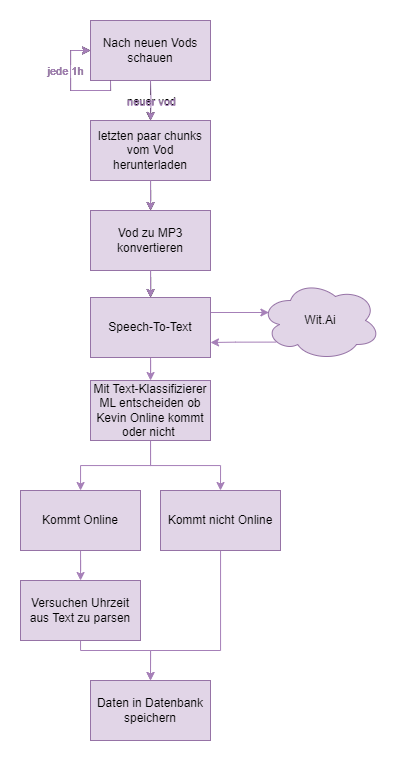

The diagram above was exported from draw.io. Its source (the exported page's mxGraphModel, read from the mxfile embedded in the PNG):
<mxGraphModel dx="1687" dy="822" grid="1" gridSize="10" guides="1" tooltips="1" connect="1" arrows="1" fold="1" page="1" pageScale="1" pageWidth="827" pageHeight="1169" math="0" shadow="0">
  <root>
    <mxCell id="0" />
    <mxCell id="1" parent="0" />
    <mxCell id="g9voFo_2JGkJO-GbzqrQ-4" style="edgeStyle=orthogonalEdgeStyle;rounded=0;orthogonalLoop=1;jettySize=auto;html=1;" edge="1" parent="1" source="g9voFo_2JGkJO-GbzqrQ-1" target="g9voFo_2JGkJO-GbzqrQ-5">
      <mxGeometry relative="1" as="geometry">
        <mxPoint x="390" y="70" as="targetPoint" />
      </mxGeometry>
    </mxCell>
    <mxCell id="g9voFo_2JGkJO-GbzqrQ-6" value="neuer vod" style="edgeLabel;html=1;align=center;verticalAlign=middle;resizable=0;points=[];" vertex="1" connectable="0" parent="g9voFo_2JGkJO-GbzqrQ-4">
      <mxGeometry x="-0.3489" relative="1" as="geometry">
        <mxPoint y="7" as="offset" />
      </mxGeometry>
    </mxCell>
    <mxCell id="g9voFo_2JGkJO-GbzqrQ-1" value="Nach neuen Vods schauen" style="rounded=0;whiteSpace=wrap;html=1;fillColor=#e1d5e7;strokeColor=#9673a6;" vertex="1" parent="1">
      <mxGeometry x="130" y="40" width="120" height="60" as="geometry" />
    </mxCell>
    <mxCell id="g9voFo_2JGkJO-GbzqrQ-2" style="edgeStyle=orthogonalEdgeStyle;rounded=0;orthogonalLoop=1;jettySize=auto;html=1;entryX=0;entryY=0.5;entryDx=0;entryDy=0;" edge="1" parent="1" target="g9voFo_2JGkJO-GbzqrQ-1">
      <mxGeometry relative="1" as="geometry">
        <mxPoint x="150" y="100" as="sourcePoint" />
        <Array as="points">
          <mxPoint x="150" y="110" />
          <mxPoint x="110" y="110" />
          <mxPoint x="110" y="70" />
        </Array>
      </mxGeometry>
    </mxCell>
    <mxCell id="g9voFo_2JGkJO-GbzqrQ-3" value="jede 1h" style="edgeLabel;html=1;align=center;verticalAlign=middle;resizable=0;points=[];" vertex="1" connectable="0" parent="g9voFo_2JGkJO-GbzqrQ-2">
      <mxGeometry x="-0.1905" relative="1" as="geometry">
        <mxPoint x="-11" y="-20" as="offset" />
      </mxGeometry>
    </mxCell>
    <mxCell id="g9voFo_2JGkJO-GbzqrQ-8" value="" style="edgeStyle=orthogonalEdgeStyle;rounded=0;orthogonalLoop=1;jettySize=auto;html=1;" edge="1" parent="1" source="g9voFo_2JGkJO-GbzqrQ-5" target="g9voFo_2JGkJO-GbzqrQ-7">
      <mxGeometry relative="1" as="geometry" />
    </mxCell>
    <mxCell id="g9voFo_2JGkJO-GbzqrQ-5" value="letzten paar chunks vom&amp;nbsp;Vod herunterladen" style="rounded=0;whiteSpace=wrap;html=1;fillColor=#e1d5e7;strokeColor=#9673a6;" vertex="1" parent="1">
      <mxGeometry x="130" y="140" width="120" height="60" as="geometry" />
    </mxCell>
    <mxCell id="g9voFo_2JGkJO-GbzqrQ-10" value="" style="edgeStyle=orthogonalEdgeStyle;rounded=0;orthogonalLoop=1;jettySize=auto;html=1;" edge="1" parent="1" source="g9voFo_2JGkJO-GbzqrQ-7" target="g9voFo_2JGkJO-GbzqrQ-9">
      <mxGeometry relative="1" as="geometry" />
    </mxCell>
    <mxCell id="g9voFo_2JGkJO-GbzqrQ-7" value="Vod zu MP3 konvertieren" style="rounded=0;whiteSpace=wrap;html=1;fillColor=#e1d5e7;strokeColor=#9673a6;" vertex="1" parent="1">
      <mxGeometry x="130" y="230" width="120" height="60" as="geometry" />
    </mxCell>
    <mxCell id="g9voFo_2JGkJO-GbzqrQ-11" style="edgeStyle=orthogonalEdgeStyle;rounded=0;orthogonalLoop=1;jettySize=auto;html=1;exitX=1;exitY=0.25;exitDx=0;exitDy=0;entryX=0.07;entryY=0.4;entryDx=0;entryDy=0;entryPerimeter=0;strokeColor=#A680B8;" edge="1" parent="1" source="g9voFo_2JGkJO-GbzqrQ-9" target="g9voFo_2JGkJO-GbzqrQ-12">
      <mxGeometry relative="1" as="geometry">
        <mxPoint x="390" y="331.8965517241379" as="targetPoint" />
      </mxGeometry>
    </mxCell>
    <mxCell id="g9voFo_2JGkJO-GbzqrQ-16" value="" style="edgeStyle=orthogonalEdgeStyle;rounded=0;orthogonalLoop=1;jettySize=auto;html=1;strokeColor=#A680B8;" edge="1" parent="1" source="g9voFo_2JGkJO-GbzqrQ-9" target="g9voFo_2JGkJO-GbzqrQ-15">
      <mxGeometry relative="1" as="geometry" />
    </mxCell>
    <mxCell id="g9voFo_2JGkJO-GbzqrQ-9" value="Speech-To-Text" style="whiteSpace=wrap;html=1;rounded=0;fillColor=#e1d5e7;strokeColor=#9673a6;" vertex="1" parent="1">
      <mxGeometry x="130" y="317" width="120" height="60" as="geometry" />
    </mxCell>
    <mxCell id="g9voFo_2JGkJO-GbzqrQ-13" style="edgeStyle=orthogonalEdgeStyle;rounded=0;orthogonalLoop=1;jettySize=auto;html=1;exitX=0.13;exitY=0.77;exitDx=0;exitDy=0;exitPerimeter=0;entryX=1;entryY=0.75;entryDx=0;entryDy=0;strokeColor=#A680B8;" edge="1" parent="1" source="g9voFo_2JGkJO-GbzqrQ-12" target="g9voFo_2JGkJO-GbzqrQ-9">
      <mxGeometry relative="1" as="geometry" />
    </mxCell>
    <mxCell id="g9voFo_2JGkJO-GbzqrQ-12" value="Wit.Ai" style="ellipse;shape=cloud;whiteSpace=wrap;html=1;fillColor=#e1d5e7;strokeColor=#9673a6;" vertex="1" parent="1">
      <mxGeometry x="300" y="300" width="120" height="80" as="geometry" />
    </mxCell>
    <mxCell id="g9voFo_2JGkJO-GbzqrQ-18" value="" style="edgeStyle=orthogonalEdgeStyle;rounded=0;orthogonalLoop=1;jettySize=auto;html=1;strokeColor=#A680B8;" edge="1" parent="1" source="g9voFo_2JGkJO-GbzqrQ-15" target="g9voFo_2JGkJO-GbzqrQ-17">
      <mxGeometry relative="1" as="geometry" />
    </mxCell>
    <mxCell id="g9voFo_2JGkJO-GbzqrQ-20" style="edgeStyle=orthogonalEdgeStyle;rounded=0;orthogonalLoop=1;jettySize=auto;html=1;exitX=0.5;exitY=1;exitDx=0;exitDy=0;entryX=0.5;entryY=0;entryDx=0;entryDy=0;strokeColor=#A680B8;" edge="1" parent="1" source="g9voFo_2JGkJO-GbzqrQ-15" target="g9voFo_2JGkJO-GbzqrQ-19">
      <mxGeometry relative="1" as="geometry" />
    </mxCell>
    <mxCell id="g9voFo_2JGkJO-GbzqrQ-15" value="Mit Text-Klassifizierer ML entscheiden ob Kevin Online kommt oder nicht&amp;nbsp;" style="whiteSpace=wrap;html=1;rounded=0;fillColor=#e1d5e7;strokeColor=#9673a6;" vertex="1" parent="1">
      <mxGeometry x="130" y="400" width="120" height="60" as="geometry" />
    </mxCell>
    <mxCell id="g9voFo_2JGkJO-GbzqrQ-22" value="" style="edgeStyle=orthogonalEdgeStyle;rounded=0;orthogonalLoop=1;jettySize=auto;html=1;strokeColor=#A680B8;" edge="1" parent="1" source="g9voFo_2JGkJO-GbzqrQ-17" target="g9voFo_2JGkJO-GbzqrQ-21">
      <mxGeometry relative="1" as="geometry" />
    </mxCell>
    <mxCell id="g9voFo_2JGkJO-GbzqrQ-17" value="Kommt Online" style="whiteSpace=wrap;html=1;rounded=0;fillColor=#e1d5e7;strokeColor=#9673a6;" vertex="1" parent="1">
      <mxGeometry x="60" y="510" width="120" height="60" as="geometry" />
    </mxCell>
    <mxCell id="g9voFo_2JGkJO-GbzqrQ-24" value="" style="edgeStyle=orthogonalEdgeStyle;rounded=0;orthogonalLoop=1;jettySize=auto;html=1;entryX=0.5;entryY=0;entryDx=0;entryDy=0;strokeColor=#A680B8;" edge="1" parent="1" source="g9voFo_2JGkJO-GbzqrQ-19" target="g9voFo_2JGkJO-GbzqrQ-23">
      <mxGeometry relative="1" as="geometry">
        <Array as="points">
          <mxPoint x="260" y="670" />
          <mxPoint x="190" y="670" />
        </Array>
      </mxGeometry>
    </mxCell>
    <mxCell id="g9voFo_2JGkJO-GbzqrQ-19" value="Kommt nicht Online" style="whiteSpace=wrap;html=1;rounded=0;fillColor=#e1d5e7;strokeColor=#9673a6;" vertex="1" parent="1">
      <mxGeometry x="200" y="510" width="120" height="60" as="geometry" />
    </mxCell>
    <mxCell id="g9voFo_2JGkJO-GbzqrQ-25" style="edgeStyle=orthogonalEdgeStyle;rounded=0;orthogonalLoop=1;jettySize=auto;html=1;entryX=0.5;entryY=0;entryDx=0;entryDy=0;strokeColor=#A680B8;" edge="1" parent="1" target="g9voFo_2JGkJO-GbzqrQ-23">
      <mxGeometry relative="1" as="geometry">
        <mxPoint x="120.0344827586207" y="640" as="sourcePoint" />
        <Array as="points">
          <mxPoint x="120" y="670" />
          <mxPoint x="190" y="670" />
        </Array>
      </mxGeometry>
    </mxCell>
    <mxCell id="g9voFo_2JGkJO-GbzqrQ-21" value="Versuchen Uhrzeit aus Text zu parsen" style="whiteSpace=wrap;html=1;rounded=0;fillColor=#e1d5e7;strokeColor=#9673a6;" vertex="1" parent="1">
      <mxGeometry x="60" y="600" width="120" height="60" as="geometry" />
    </mxCell>
    <mxCell id="g9voFo_2JGkJO-GbzqrQ-23" value="Daten in Datenbank speichern" style="whiteSpace=wrap;html=1;rounded=0;fillColor=#e1d5e7;strokeColor=#9673a6;" vertex="1" parent="1">
      <mxGeometry x="130" y="700" width="120" height="60" as="geometry" />
    </mxCell>
    <mxCell id="g9voFo_2JGkJO-GbzqrQ-26" style="edgeStyle=orthogonalEdgeStyle;rounded=0;orthogonalLoop=1;jettySize=auto;html=1;strokeColor=#A680B8;" edge="1" parent="1">
      <mxGeometry relative="1" as="geometry">
        <mxPoint x="190" y="140" as="targetPoint" />
        <mxPoint x="190" y="100" as="sourcePoint" />
      </mxGeometry>
    </mxCell>
    <mxCell id="g9voFo_2JGkJO-GbzqrQ-27" value="neuer vod" style="edgeLabel;html=1;align=center;verticalAlign=middle;resizable=0;points=[];labelBackgroundColor=none;fontColor=#A680B8;" vertex="1" connectable="0" parent="g9voFo_2JGkJO-GbzqrQ-26">
      <mxGeometry x="-0.3489" relative="1" as="geometry">
        <mxPoint y="7" as="offset" />
      </mxGeometry>
    </mxCell>
    <mxCell id="g9voFo_2JGkJO-GbzqrQ-28" style="edgeStyle=orthogonalEdgeStyle;rounded=0;orthogonalLoop=1;jettySize=auto;html=1;entryX=0;entryY=0.5;entryDx=0;entryDy=0;strokeColor=#A680B8;" edge="1" parent="1">
      <mxGeometry relative="1" as="geometry">
        <mxPoint x="150" y="100" as="sourcePoint" />
        <mxPoint x="130" y="70" as="targetPoint" />
        <Array as="points">
          <mxPoint x="150" y="110" />
          <mxPoint x="110" y="110" />
          <mxPoint x="110" y="70" />
        </Array>
      </mxGeometry>
    </mxCell>
    <mxCell id="g9voFo_2JGkJO-GbzqrQ-29" value="jede 1h" style="edgeLabel;html=1;align=center;verticalAlign=middle;resizable=0;points=[];labelBackgroundColor=none;fontColor=#A680B8;" vertex="1" connectable="0" parent="g9voFo_2JGkJO-GbzqrQ-28">
      <mxGeometry x="-0.1905" relative="1" as="geometry">
        <mxPoint x="-11" y="-20" as="offset" />
      </mxGeometry>
    </mxCell>
    <mxCell id="g9voFo_2JGkJO-GbzqrQ-30" value="" style="edgeStyle=orthogonalEdgeStyle;rounded=0;orthogonalLoop=1;jettySize=auto;html=1;strokeColor=#A680B8;" edge="1" parent="1">
      <mxGeometry relative="1" as="geometry">
        <mxPoint x="190" y="200" as="sourcePoint" />
        <mxPoint x="190" y="230" as="targetPoint" />
      </mxGeometry>
    </mxCell>
    <mxCell id="g9voFo_2JGkJO-GbzqrQ-31" value="" style="edgeStyle=orthogonalEdgeStyle;rounded=0;orthogonalLoop=1;jettySize=auto;html=1;strokeColor=#A680B8;" edge="1" parent="1">
      <mxGeometry relative="1" as="geometry">
        <mxPoint x="190" y="290" as="sourcePoint" />
        <mxPoint x="190" y="317" as="targetPoint" />
      </mxGeometry>
    </mxCell>
  </root>
</mxGraphModel>